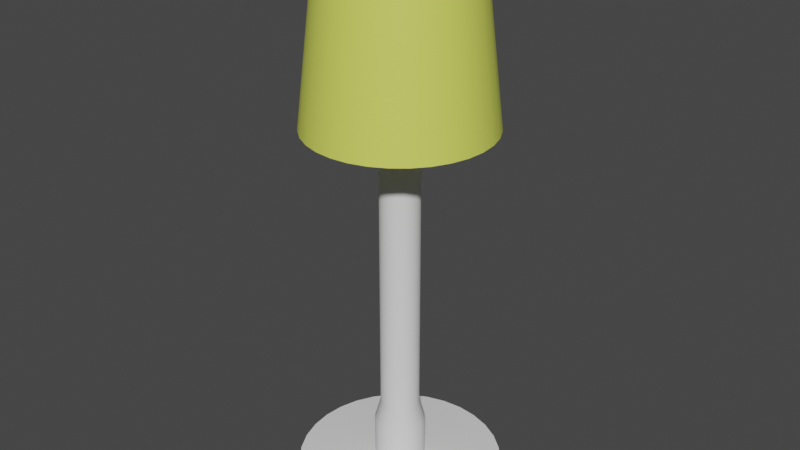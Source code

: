 # Source: Tall_Lamp.blend  (saved by Blender 2.80.75; exported with 4.5.12 LTS)
import bpy
from mathutils import Matrix  # noqa: F401  (used for matrix-valued properties, if any)

bpy.ops.wm.read_factory_settings(use_empty=True)
scene = bpy.context.scene
scene.name = 'Scene'

# ---- collections
col_collection = bpy.data.collections.new('Collection'); scene.collection.children.link(col_collection)

# ---- materials (node trees are filled in below, after node groups)
mat_base = bpy.data.materials.new('Base')
mat_base.use_transparent_shadow = False
mat_top = bpy.data.materials.new('Top')
mat_top.use_transparent_shadow = False

# ---- node groups
ng_auto_smooth = bpy.data.node_groups.new('Auto Smooth', 'GeometryNodeTree')
_s = ng_auto_smooth.interface.new_socket(name='Geometry', in_out='OUTPUT', socket_type='NodeSocketGeometry')
_s = ng_auto_smooth.interface.new_socket(name='Geometry', in_out='INPUT', socket_type='NodeSocketGeometry')
_s = ng_auto_smooth.interface.new_socket(name='Angle', in_out='INPUT', socket_type='NodeSocketFloat')
_s.subtype = 'ANGLE'
_s.min_value = 0.0
_s.max_value = 3.142
ng_auto_smooth.is_modifier = True
_N = ng_auto_smooth.nodes; _L = ng_auto_smooth.links
n0 = _N.new('NodeGroupOutput'); n0.name = 'Group Output'; n0.location = (480, -100)
n1 = _N.new('NodeGroupInput'); n1.name = 'Group Input'; n1.location = (-420, -300)
n2 = _N.new('NodeGroupInput'); n2.name = 'Group Input.001'; n2.location = (-60, -100)
n3 = _N.new('GeometryNodeSetShadeSmooth'); n3.name = 'Set Shade Smooth'; n3.location = (120, -100)
n3.domain = 'EDGE'
n4 = _N.new('GeometryNodeSetShadeSmooth'); n4.name = 'Set Shade Smooth.001'; n4.location = (300, -100)
n5 = _N.new('GeometryNodeInputMeshEdgeAngle'); n5.name = 'Edge Angle'; n5.location = (-420, -220)
n6 = _N.new('GeometryNodeInputEdgeSmooth'); n6.name = 'Is Edge Smooth'; n6.location = (-60, -160)
n7 = _N.new('GeometryNodeInputShadeSmooth'); n7.name = 'Is Face Smooth'; n7.location = (-240, -340)
n8 = _N.new('FunctionNodeBooleanMath'); n8.name = 'Boolean Math'; n8.location = (-60, -220)
n9 = _N.new('FunctionNodeCompare'); n9.name = 'Compare'; n9.location = (-240, -180)
n9.operation = 'LESS_EQUAL'
_L.new(n5.outputs[0], n9.inputs[0])
_L.new(n4.outputs[0], n0.inputs[0])
_L.new(n1.outputs[1], n9.inputs[1])
_L.new(n9.outputs[0], n8.inputs[0])
_L.new(n7.outputs[0], n8.inputs[1])
_L.new(n2.outputs[0], n3.inputs[0])
_L.new(n6.outputs[0], n3.inputs[1])
_L.new(n3.outputs[0], n4.inputs[0])
_L.new(n8.outputs[0], n3.inputs[2])
n0.is_active_output = True

# ---- material node trees
mat_base.use_nodes = True; mat_base.node_tree.nodes.clear()
_N = mat_base.node_tree.nodes; _L = mat_base.node_tree.links
n0 = _N.new('ShaderNodeOutputMaterial'); n0.name = 'Material Output'; n0.location = (300, 300)
n1 = _N.new('ShaderNodeBsdfPrincipled'); n1.name = 'Principled BSDF'; n1.location = (10, 300)
n1.distribution = 'GGX'
n1.subsurface_method = 'BURLEY'
n1.inputs[3].default_value = 1.45
n1.inputs[27].default_value = (0.0, 0.0, 0.0, 1.0)
n1.inputs[28].default_value = 1.0
_L.new(n1.outputs[0], n0.inputs[0])
n0.is_active_output = True
mat_top.use_nodes = True; mat_top.node_tree.nodes.clear()
_N = mat_top.node_tree.nodes; _L = mat_top.node_tree.links
n0 = _N.new('ShaderNodeOutputMaterial'); n0.name = 'Material Output'; n0.location = (300, 300)
n1 = _N.new('ShaderNodeBsdfPrincipled'); n1.name = 'Principled BSDF'; n1.location = (10, 300)
n1.distribution = 'GGX'
n1.subsurface_method = 'BURLEY'
n1.inputs[0].default_value = (0.7315, 0.8, 0.1207, 1.0)
n1.inputs[3].default_value = 1.45
n1.inputs[27].default_value = (0.0, 0.0, 0.0, 1.0)
n1.inputs[28].default_value = 1.0
_L.new(n1.outputs[0], n0.inputs[0])
n0.is_active_output = True

# ---- world
world_world = bpy.data.worlds.new('World'); scene.world = world_world
world_world.use_nodes = True; world_world.node_tree.nodes.clear()
_N = world_world.node_tree.nodes; _L = world_world.node_tree.links
n0 = _N.new('ShaderNodeOutputWorld'); n0.name = 'World Output'; n0.location = (300, 300)
n1 = _N.new('ShaderNodeBackground'); n1.name = 'Background'; n1.location = (10, 300)
n1.inputs[0].default_value = (0.05088, 0.05088, 0.05088, 1.0)
_L.new(n1.outputs[0], n0.inputs[0])
n0.is_active_output = True
world_world.color = (0.05088, 0.05088, 0.05088)
world_world.use_sun_shadow = False
world_world.sun_shadow_jitter_overblur = 0.0

# ---- meshes
me_cylinder = bpy.data.meshes.new('Cylinder')
me_cylinder.from_pydata([(-9.585e-09, -0.01537, -0.2041), (-6.429e-08, 0.02383, -0.05011), (0.03981, -0.01537, -0.2001), (0.009776, 0.02383, -0.04915), (0.07809, -0.01537, -0.1885), (0.01918, 0.02383, -0.0463), (0.1134, -0.01537, -0.1697), (0.02784, 0.02383, -0.04167), (0.1443, -0.01537, -0.1443), (0.03543, 0.02383, -0.03543), (0.1697, -0.01537, -0.1134), (0.04167, 0.02383, -0.02784), (0.1885, -0.01537, -0.07809), (0.0463, 0.02383, -0.01918), (0.2001, -0.01537, -0.03981), (0.04915, 0.02383, -0.009776), (0.2041, -0.01537, 5.734e-08), (0.05011, 0.02383, 7.403e-08), (0.2001, -0.01537, 0.03981), (0.04915, 0.02383, 0.009776), (0.1885, -0.01537, 0.07809), (0.0463, 0.02383, 0.01918), (0.1697, -0.01537, 0.1134), (0.04167, 0.02383, 0.02784), (0.1443, -0.01537, 0.1443), (0.03543, 0.02383, 0.03543), (0.1134, -0.01537, 0.1697), (0.02784, 0.02383, 0.04167), (0.07809, -0.01537, 0.1885), (0.01918, 0.02383, 0.0463), (0.03981, -0.01537, 0.2001), (0.009776, 0.02383, 0.04915), (-7.608e-08, -0.01537, 0.2041), (-4.471e-08, 0.02383, 0.05011), (-0.03981, -0.01537, 0.2001), (-0.009776, 0.02383, 0.04915), (-0.07809, -0.01537, 0.1885), (-0.01918, 0.02383, 0.0463), (-0.1134, -0.01537, 0.1697), (-0.02784, 0.02383, 0.04167), (-0.1443, -0.01537, 0.1443), (-0.03543, 0.02383, 0.03543), (-0.1697, -0.01537, 0.1134), (-0.04167, 0.02383, 0.02784), (-0.1885, -0.01537, 0.07809), (-0.0463, 0.02383, 0.01918), (-0.2001, -0.01537, 0.03981), (-0.04915, 0.02383, 0.009776), (-0.2041, -0.01537, -1.243e-07), (-0.05011, 0.02383, 4.39e-08), (-0.2001, -0.01537, -0.03981), (-0.04915, 0.02383, -0.009776), (-0.1885, -0.01537, -0.07809), (-0.0463, 0.02383, -0.01918), (-0.1697, -0.01537, -0.1134), (-0.04167, 0.02383, -0.02784), (-0.1443, -0.01537, -0.1443), (-0.03543, 0.02383, -0.03543), (-0.1134, -0.01537, -0.1697), (-0.02784, 0.02383, -0.04167), (-0.07809, -0.01537, -0.1885), (-0.01918, 0.02383, -0.0463), (-0.03981, -0.01537, -0.2001), (-0.009776, 0.02383, -0.04915), (0.03981, 0.01537, -0.2001), (-9.585e-09, 0.01537, -0.2041), (0.07809, 0.01537, -0.1885), (0.1134, 0.01537, -0.1697), (0.1443, 0.01537, -0.1443), (0.1697, 0.01537, -0.1134), (0.1885, 0.01537, -0.07809), (0.2001, 0.01537, -0.03981), (0.2041, 0.01537, 5.6e-08), (0.2001, 0.01537, 0.03981), (0.1885, 0.01537, 0.07809), (0.1697, 0.01537, 0.1134), (0.1443, 0.01537, 0.1443), (0.1134, 0.01537, 0.1697), (0.07809, 0.01537, 0.1885), (0.03981, 0.01537, 0.2001), (-7.608e-08, 0.01537, 0.2041), (-0.03981, 0.01537, 0.2001), (-0.07809, 0.01537, 0.1885), (-0.1134, 0.01537, 0.1697), (-0.1443, 0.01537, 0.1443), (-0.1697, 0.01537, 0.1134), (-0.1885, 0.01537, 0.07809), (-0.2001, 0.01537, 0.03981), (-0.2041, 0.01537, -1.256e-07), (-0.2001, 0.01537, -0.03981), (-0.1885, 0.01537, -0.07809), (-0.1697, 0.01537, -0.1134), (-0.1443, 0.01537, -0.1443), (-0.1134, 0.01537, -0.1697), (-0.07809, 0.01537, -0.1885), (-0.03981, 0.01537, -0.2001), (-5.731e-08, 0.1107, -0.05011), (0.009776, 0.1107, -0.04915), (0.01918, 0.1107, -0.0463), (0.02784, 0.1107, -0.04167), (0.03543, 0.1107, -0.03543), (0.04167, 0.1107, -0.02784), (0.0463, 0.1107, -0.01918), (0.04915, 0.1107, -0.009776), (0.05011, 0.1107, 7.024e-08), (0.04915, 0.1107, 0.009776), (0.0463, 0.1107, 0.01918), (0.04167, 0.1107, 0.02784), (0.03543, 0.1107, 0.03543), (0.02784, 0.1107, 0.04167), (0.01918, 0.1107, 0.0463), (0.009776, 0.1107, 0.04915), (-3.772e-08, 0.1107, 0.05011), (-0.009776, 0.1107, 0.04915), (-0.01918, 0.1107, 0.0463), (-0.02784, 0.1107, 0.04167), (-0.03543, 0.1107, 0.03543), (-0.04167, 0.1107, 0.02784), (-0.0463, 0.1107, 0.01918), (-0.04915, 0.1107, 0.009776), (-0.05011, 0.1107, 4.01e-08), (-0.04915, 0.1107, -0.009776), (-0.0463, 0.1107, -0.01918), (-0.04167, 0.1107, -0.02784), (-0.03543, 0.1107, -0.03543), (-0.02784, 0.1107, -0.04167), (-0.01918, 0.1107, -0.0463), (-0.009776, 0.1107, -0.04915), (-4.921e-08, 0.1525, -0.03848), (0.007508, 0.1525, -0.03774), (0.01473, 0.1525, -0.03555), (0.02138, 0.1525, -0.032), (0.02721, 0.1525, -0.02721), (0.032, 0.1525, -0.02138), (0.03555, 0.1525, -0.01473), (0.03774, 0.1525, -0.007508), (0.03848, 0.1525, 6.655e-08), (0.03774, 0.1525, 0.007508), (0.03555, 0.1525, 0.01473), (0.032, 0.1525, 0.02138), (0.02721, 0.1525, 0.02721), (0.02138, 0.1525, 0.032), (0.01473, 0.1525, 0.03555), (0.007508, 0.1525, 0.03774), (-3.417e-08, 0.1525, 0.03848), (-0.007508, 0.1525, 0.03774), (-0.01473, 0.1525, 0.03555), (-0.02138, 0.1525, 0.032), (-0.02721, 0.1525, 0.02721), (-0.032, 0.1525, 0.02138), (-0.03555, 0.1525, 0.01473), (-0.03774, 0.1525, 0.007508), (-0.03848, 0.1525, 4.341e-08), (-0.03774, 0.1525, -0.007508), (-0.03555, 0.1525, -0.01473), (-0.032, 0.1525, -0.02138), (-0.02721, 0.1525, -0.02721), (-0.02138, 0.1525, -0.032), (-0.01473, 0.1525, -0.03555), (-0.007508, 0.1525, -0.03774), (1.828e-07, 0.8646, -0.03848), (0.007508, 0.8646, -0.03774), (0.01473, 0.8646, -0.03555), (0.02138, 0.8646, -0.032), (0.02721, 0.8646, -0.02721), (0.032, 0.8646, -0.02138), (0.03555, 0.8646, -0.01473), (0.03774, 0.8646, -0.007508), (0.03848, 0.8646, 3.543e-08), (0.03774, 0.8646, 0.007508), (0.03555, 0.8646, 0.01473), (0.032, 0.8646, 0.02138), (0.02721, 0.8646, 0.02721), (0.02138, 0.8646, 0.032), (0.01473, 0.8646, 0.03555), (0.007508, 0.8646, 0.03774), (1.978e-07, 0.8646, 0.03848), (-0.007507, 0.8646, 0.03774), (-0.01473, 0.8646, 0.03555), (-0.02138, 0.8646, 0.032), (-0.02721, 0.8646, 0.02721), (-0.032, 0.8646, 0.02138), (-0.03555, 0.8646, 0.01473), (-0.03774, 0.8646, 0.007508), (-0.03848, 0.8646, 1.229e-08), (-0.03774, 0.8646, -0.007508), (-0.03555, 0.8646, -0.01473), (-0.032, 0.8646, -0.02138), (-0.02721, 0.8646, -0.02721), (-0.02138, 0.8646, -0.032), (-0.01473, 0.8646, -0.03555), (-0.007507, 0.8646, -0.03774)], [], [(0, 65, 64, 2), (2, 64, 66, 4), (4, 66, 67, 6), (6, 67, 68, 8), (8, 68, 69, 10), (10, 69, 70, 12), (12, 70, 71, 14), (14, 71, 72, 16), (16, 72, 73, 18), (18, 73, 74, 20), (20, 74, 75, 22), (22, 75, 76, 24), (24, 76, 77, 26), (26, 77, 78, 28), (28, 78, 79, 30), (30, 79, 80, 32), (32, 80, 81, 34), (34, 81, 82, 36), (36, 82, 83, 38), (38, 83, 84, 40), (40, 84, 85, 42), (42, 85, 86, 44), (44, 86, 87, 46), (46, 87, 88, 48), (48, 88, 89, 50), (50, 89, 90, 52), (52, 90, 91, 54), (54, 91, 92, 56), (56, 92, 93, 58), (58, 93, 94, 60), (35, 33, 112, 113), (60, 94, 95, 62), (62, 95, 65, 0), (0, 2, 4, 6, 8, 10, 12, 14, 16, 18, 20, 22, 24, 26, 28, 30, 32, 34, 36, 38, 40, 42, 44, 46, 48, 50, 52, 54, 56, 58, 60, 62), (1, 3, 64, 65), (3, 5, 66, 64), (5, 7, 67, 66), (7, 9, 68, 67), (9, 11, 69, 68), (11, 13, 70, 69), (13, 15, 71, 70), (15, 17, 72, 71), (17, 19, 73, 72), (19, 21, 74, 73), (21, 23, 75, 74), (23, 25, 76, 75), (25, 27, 77, 76), (27, 29, 78, 77), (29, 31, 79, 78), (31, 33, 80, 79), (33, 35, 81, 80), (35, 37, 82, 81), (37, 39, 83, 82), (39, 41, 84, 83), (41, 43, 85, 84), (43, 45, 86, 85), (45, 47, 87, 86), (47, 49, 88, 87), (49, 51, 89, 88), (51, 53, 90, 89), (53, 55, 91, 90), (55, 57, 92, 91), (57, 59, 93, 92), (59, 61, 94, 93), (61, 63, 95, 94), (63, 1, 65, 95), (116, 115, 147, 148), (9, 7, 99, 100), (63, 61, 126, 127), (37, 35, 113, 114), (11, 9, 100, 101), (1, 63, 127, 96), (39, 37, 114, 115), (13, 11, 101, 102), (41, 39, 115, 116), (15, 13, 102, 103), (43, 41, 116, 117), (17, 15, 103, 104), (45, 43, 117, 118), (19, 17, 104, 105), (47, 45, 118, 119), (21, 19, 105, 106), (49, 47, 119, 120), (23, 21, 106, 107), (51, 49, 120, 121), (25, 23, 107, 108), (53, 51, 121, 122), (27, 25, 108, 109), (55, 53, 122, 123), (29, 27, 109, 110), (3, 1, 96, 97), (57, 55, 123, 124), (31, 29, 110, 111), (5, 3, 97, 98), (59, 57, 124, 125), (33, 31, 111, 112), (7, 5, 98, 99), (61, 59, 125, 126), (151, 150, 182, 183), (103, 102, 134, 135), (117, 116, 148, 149), (104, 103, 135, 136), (118, 117, 149, 150), (105, 104, 136, 137), (119, 118, 150, 151), (106, 105, 137, 138), (120, 119, 151, 152), (107, 106, 138, 139), (121, 120, 152, 153), (108, 107, 139, 140), (122, 121, 153, 154), (109, 108, 140, 141), (123, 122, 154, 155), (110, 109, 141, 142), (97, 96, 128, 129), (124, 123, 155, 156), (111, 110, 142, 143), (98, 97, 129, 130), (125, 124, 156, 157), (112, 111, 143, 144), (99, 98, 130, 131), (126, 125, 157, 158), (113, 112, 144, 145), (100, 99, 131, 132), (127, 126, 158, 159), (114, 113, 145, 146), (101, 100, 132, 133), (96, 127, 159, 128), (115, 114, 146, 147), (102, 101, 133, 134), (138, 137, 169, 170), (152, 151, 183, 184), (139, 138, 170, 171), (153, 152, 184, 185), (140, 139, 171, 172), (154, 153, 185, 186), (141, 140, 172, 173), (155, 154, 186, 187), (142, 141, 173, 174), (129, 128, 160, 161), (156, 155, 187, 188), (143, 142, 174, 175), (130, 129, 161, 162), (157, 156, 188, 189), (144, 143, 175, 176), (131, 130, 162, 163), (158, 157, 189, 190), (145, 144, 176, 177), (132, 131, 163, 164), (159, 158, 190, 191), (146, 145, 177, 178), (133, 132, 164, 165), (128, 159, 191, 160), (147, 146, 178, 179), (134, 133, 165, 166), (148, 147, 179, 180), (135, 134, 166, 167), (149, 148, 180, 181), (136, 135, 167, 168), (150, 149, 181, 182), (137, 136, 168, 169), (161, 160, 191, 190, 189, 188, 187, 186, 185, 184, 183, 182, 181, 180, 179, 178, 177, 176, 175, 174, 173, 172, 171, 170, 169, 168, 167, 166, 165, 164, 163, 162)])
me_cylinder.polygons.foreach_set('use_smooth', [True] * 162)
_uv = me_cylinder.uv_layers.new(name='UVMap')
_uv.uv.foreach_set('vector', [1.0, 0.5, 1.0, 1.0, 0.9688, 1.0, 0.9688, 0.5, 0.9688, 0.5, 0.9688, 1.0, 0.9375, 1.0, 0.9375, 0.5, 0.9375, 0.5, 0.9375, 1.0, 0.9062, 1.0, 0.9062, 0.5, 0.9062, 0.5, 0.9062, 1.0, 0.875, 1.0, 0.875, 0.5, 0.875, 0.5, 0.875, 1.0, 0.8438, 1.0, 0.8438, 0.5, 0.8438, 0.5, 0.8438, 1.0, 0.8125, 1.0, 0.8125, 0.5, 0.8125, 0.5, 0.8125, 1.0, 0.7812, 1.0, 0.7812, 0.5, 0.7812, 0.5, 0.7812, 1.0, 0.75, 1.0, 0.75, 0.5, 0.75, 0.5, 0.75, 1.0, 0.7188, 1.0, 0.7188, 0.5, 0.7188, 0.5, 0.7188, 1.0, 0.6875, 1.0, 0.6875, 0.5, 0.6875, 0.5, 0.6875, 1.0, 0.6562, 1.0, 0.6562, 0.5, 0.6562, 0.5, 0.6562, 1.0, 0.625, 1.0, 0.625, 0.5, 0.625, 0.5, 0.625, 1.0, 0.5938, 1.0, 0.5938, 0.5, 0.5938, 0.5, 0.5938, 1.0, 0.5625, 1.0, 0.5625, 0.5, 0.5625, 0.5, 0.5625, 1.0, 0.5312, 1.0, 0.5312, 0.5, 0.5312, 0.5, 0.5312, 1.0, 0.5, 1.0, 0.5, 0.5, 0.5, 0.5, 0.5, 1.0, 0.4688, 1.0, 0.4688, 0.5, 0.4688, 0.5, 0.4688, 1.0, 0.4375, 1.0, 0.4375, 0.5, 0.4375, 0.5, 0.4375, 1.0, 0.4062, 1.0, 0.4062, 0.5, 0.4062, 0.5, 0.4062, 1.0, 0.375, 1.0, 0.375, 0.5, 0.375, 0.5, 0.375, 1.0, 0.3438, 1.0, 0.3438, 0.5, 0.3438, 0.5, 0.3438, 1.0, 0.3125, 1.0, 0.3125, 0.5, 0.3125, 0.5, 0.3125, 1.0, 0.2812, 1.0, 0.2812, 0.5, 0.2812, 0.5, 0.2812, 1.0, 0.25, 1.0, 0.25, 0.5, 0.25, 0.5, 0.25, 1.0, 0.2188, 1.0, 0.2188, 0.5, 0.2188, 0.5, 0.2188, 1.0, 0.1875, 1.0, 0.1875, 0.5, 0.1875, 0.5, 0.1875, 1.0, 0.1562, 1.0, 0.1562, 0.5, 0.1562, 0.5, 0.1562, 1.0, 0.125, 1.0, 0.125, 0.5, 0.125, 0.5, 0.125, 1.0, 0.09375, 1.0, 0.09375, 0.5, 0.09375, 0.5, 0.09375, 1.0, 0.0625, 1.0, 0.0625, 0.5, 0.2362, 0.1807, 0.25, 0.1793, 0.25, 0.1793, 0.2362, 0.1807, 0.0625, 0.5, 0.0625, 1.0, 0.03125, 1.0, 0.03125, 0.5, 0.03125, 0.5, 0.03125, 1.0, 0.0, 1.0, 0.0, 0.5, 0.75, 0.49, 0.7968, 0.4854, 0.8418, 0.4717, 0.8833, 0.4496, 0.9197, 0.4197, 0.9496, 0.3833, 0.9717, 0.3418, 0.9854, 0.2968, 0.99, 0.25, 0.9854, 0.2032, 0.9717, 0.1582, 0.9496, 0.1167, 0.9197, 0.08029, 0.8833, 0.05045, 0.8418, 0.02827, 0.7968, 0.01461, 0.75, 0.01, 0.7032, 0.01461, 0.6582, 0.02827, 0.6167, 0.05045, 0.5803, 0.08029, 0.5504, 0.1167, 0.5283, 0.1582, 0.5146, 0.2032, 0.51, 0.25, 0.5146, 0.2968, 0.5283, 0.3418, 0.5504, 0.3833, 0.5803, 0.4197, 0.6167, 0.4496, 0.6582, 0.4717, 0.7032, 0.4854, 0.25, 0.3207, 0.2638, 0.3193, 0.2968, 0.4854, 0.25, 0.49, 0.2638, 0.3193, 0.2771, 0.3153, 0.3418, 0.4717, 0.2968, 0.4854, 0.2771, 0.3153, 0.2893, 0.3088, 0.3833, 0.4496, 0.3418, 0.4717, 0.2893, 0.3088, 0.3, 0.3, 0.4197, 0.4197, 0.3833, 0.4496, 0.3, 0.3, 0.3088, 0.2893, 0.4496, 0.3833, 0.4197, 0.4197, 0.3088, 0.2893, 0.3153, 0.2771, 0.4717, 0.3418, 0.4496, 0.3833, 0.3153, 0.2771, 0.3193, 0.2638, 0.4854, 0.2968, 0.4717, 0.3418, 0.3193, 0.2638, 0.3207, 0.25, 0.49, 0.25, 0.4854, 0.2968, 0.3207, 0.25, 0.3193, 0.2362, 0.4854, 0.2032, 0.49, 0.25, 0.3193, 0.2362, 0.3153, 0.2229, 0.4717, 0.1582, 0.4854, 0.2032, 0.3153, 0.2229, 0.3088, 0.2107, 0.4496, 0.1167, 0.4717, 0.1582, 0.3088, 0.2107, 0.3, 0.2, 0.4197, 0.08029, 0.4496, 0.1167, 0.3, 0.2, 0.2893, 0.1912, 0.3833, 0.05045, 0.4197, 0.08029, 0.2893, 0.1912, 0.2771, 0.1847, 0.3418, 0.02827, 0.3833, 0.05045, 0.2771, 0.1847, 0.2638, 0.1807, 0.2968, 0.01461, 0.3418, 0.02827, 0.2638, 0.1807, 0.25, 0.1793, 0.25, 0.01, 0.2968, 0.01461, 0.25, 0.1793, 0.2362, 0.1807, 0.2032, 0.01461, 0.25, 0.01, 0.2362, 0.1807, 0.2229, 0.1847, 0.1582, 0.02827, 0.2032, 0.01461, 0.2229, 0.1847, 0.2107, 0.1912, 0.1167, 0.05045, 0.1582, 0.02827, 0.2107, 0.1912, 0.2, 0.2, 0.08029, 0.08029, 0.1167, 0.05045, 0.2, 0.2, 0.1912, 0.2107, 0.05045, 0.1167, 0.08029, 0.08029, 0.1912, 0.2107, 0.1847, 0.2229, 0.02827, 0.1582, 0.05045, 0.1167, 0.1847, 0.2229, 0.1807, 0.2362, 0.01461, 0.2032, 0.02827, 0.1582, 0.1807, 0.2362, 0.1793, 0.25, 0.01, 0.25, 0.01461, 0.2032, 0.1793, 0.25, 0.1807, 0.2638, 0.01461, 0.2968, 0.01, 0.25, 0.1807, 0.2638, 0.1847, 0.2771, 0.02827, 0.3418, 0.01461, 0.2968, 0.1847, 0.2771, 0.1912, 0.2893, 0.05045, 0.3833, 0.02827, 0.3418, 0.1912, 0.2893, 0.2, 0.3, 0.08029, 0.4197, 0.05045, 0.3833, 0.2, 0.3, 0.2107, 0.3088, 0.1167, 0.4496, 0.08029, 0.4197, 0.2107, 0.3088, 0.2229, 0.3153, 0.1582, 0.4717, 0.1167, 0.4496, 0.2229, 0.3153, 0.2362, 0.3193, 0.2032, 0.4854, 0.1582, 0.4717, 0.2362, 0.3193, 0.25, 0.3207, 0.25, 0.49, 0.2032, 0.4854, 0.2, 0.2, 0.2107, 0.1912, 0.2107, 0.1912, 0.2, 0.2, 0.3, 0.3, 0.2893, 0.3088, 0.2893, 0.3088, 0.3, 0.3, 0.2362, 0.3193, 0.2229, 0.3153, 0.2229, 0.3153, 0.2362, 0.3193, 0.2229, 0.1847, 0.2362, 0.1807, 0.2362, 0.1807, 0.2229, 0.1847, 0.3088, 0.2893, 0.3, 0.3, 0.3, 0.3, 0.3088, 0.2893, 0.25, 0.3207, 0.2362, 0.3193, 0.2362, 0.3193, 0.25, 0.3207, 0.2107, 0.1912, 0.2229, 0.1847, 0.2229, 0.1847, 0.2107, 0.1912, 0.3153, 0.2771, 0.3088, 0.2893, 0.3088, 0.2893, 0.3153, 0.2771, 0.2, 0.2, 0.2107, 0.1912, 0.2107, 0.1912, 0.2, 0.2, 0.3193, 0.2638, 0.3153, 0.2771, 0.3153, 0.2771, 0.3193, 0.2638, 0.1912, 0.2107, 0.2, 0.2, 0.2, 0.2, 0.1912, 0.2107, 0.3207, 0.25, 0.3193, 0.2638, 0.3193, 0.2638, 0.3207, 0.25, 0.1847, 0.2229, 0.1912, 0.2107, 0.1912, 0.2107, 0.1847, 0.2229, 0.3193, 0.2362, 0.3207, 0.25, 0.3207, 0.25, 0.3193, 0.2362, 0.1807, 0.2362, 0.1847, 0.2229, 0.1847, 0.2229, 0.1807, 0.2362, 0.3153, 0.2229, 0.3193, 0.2362, 0.3193, 0.2362, 0.3153, 0.2229, 0.1793, 0.25, 0.1807, 0.2362, 0.1807, 0.2362, 0.1793, 0.25, 0.3088, 0.2107, 0.3153, 0.2229, 0.3153, 0.2229, 0.3088, 0.2107, 0.1807, 0.2638, 0.1793, 0.25, 0.1793, 0.25, 0.1807, 0.2638, 0.3, 0.2, 0.3088, 0.2107, 0.3088, 0.2107, 0.3, 0.2, 0.1847, 0.2771, 0.1807, 0.2638, 0.1807, 0.2638, 0.1847, 0.2771, 0.2893, 0.1912, 0.3, 0.2, 0.3, 0.2, 0.2893, 0.1912, 0.1912, 0.2893, 0.1847, 0.2771, 0.1847, 0.2771, 0.1912, 0.2893, 0.2771, 0.1847, 0.2893, 0.1912, 0.2893, 0.1912, 0.2771, 0.1847, 0.2638, 0.3193, 0.25, 0.3207, 0.25, 0.3207, 0.2638, 0.3193, 0.2, 0.3, 0.1912, 0.2893, 0.1912, 0.2893, 0.2, 0.3, 0.2638, 0.1807, 0.2771, 0.1847, 0.2771, 0.1847, 0.2638, 0.1807, 0.2771, 0.3153, 0.2638, 0.3193, 0.2638, 0.3193, 0.2771, 0.3153, 0.2107, 0.3088, 0.2, 0.3, 0.2, 0.3, 0.2107, 0.3088, 0.25, 0.1793, 0.2638, 0.1807, 0.2638, 0.1807, 0.25, 0.1793, 0.2893, 0.3088, 0.2771, 0.3153, 0.2771, 0.3153, 0.2893, 0.3088, 0.2229, 0.3153, 0.2107, 0.3088, 0.2107, 0.3088, 0.2229, 0.3153, 0.1807, 0.2362, 0.1847, 0.2229, 0.1847, 0.2229, 0.1807, 0.2362, 0.3193, 0.2638, 0.3153, 0.2771, 0.3153, 0.2771, 0.3193, 0.2638, 0.1912, 0.2107, 0.2, 0.2, 0.2, 0.2, 0.1912, 0.2107, 0.3207, 0.25, 0.3193, 0.2638, 0.3193, 0.2638, 0.3207, 0.25, 0.1847, 0.2229, 0.1912, 0.2107, 0.1912, 0.2107, 0.1847, 0.2229, 0.3193, 0.2362, 0.3207, 0.25, 0.3207, 0.25, 0.3193, 0.2362, 0.1807, 0.2362, 0.1847, 0.2229, 0.1847, 0.2229, 0.1807, 0.2362, 0.3153, 0.2229, 0.3193, 0.2362, 0.3193, 0.2362, 0.3153, 0.2229, 0.1793, 0.25, 0.1807, 0.2362, 0.1807, 0.2362, 0.1793, 0.25, 0.3088, 0.2107, 0.3153, 0.2229, 0.3153, 0.2229, 0.3088, 0.2107, 0.1807, 0.2638, 0.1793, 0.25, 0.1793, 0.25, 0.1807, 0.2638, 0.3, 0.2, 0.3088, 0.2107, 0.3088, 0.2107, 0.3, 0.2, 0.1847, 0.2771, 0.1807, 0.2638, 0.1807, 0.2638, 0.1847, 0.2771, 0.2893, 0.1912, 0.3, 0.2, 0.3, 0.2, 0.2893, 0.1912, 0.1912, 0.2893, 0.1847, 0.2771, 0.1847, 0.2771, 0.1912, 0.2893, 0.2771, 0.1847, 0.2893, 0.1912, 0.2893, 0.1912, 0.2771, 0.1847, 0.2638, 0.3193, 0.25, 0.3207, 0.25, 0.3207, 0.2638, 0.3193, 0.2, 0.3, 0.1912, 0.2893, 0.1912, 0.2893, 0.2, 0.3, 0.2638, 0.1807, 0.2771, 0.1847, 0.2771, 0.1847, 0.2638, 0.1807, 0.2771, 0.3153, 0.2638, 0.3193, 0.2638, 0.3193, 0.2771, 0.3153, 0.2107, 0.3088, 0.2, 0.3, 0.2, 0.3, 0.2107, 0.3088, 0.25, 0.1793, 0.2638, 0.1807, 0.2638, 0.1807, 0.25, 0.1793, 0.2893, 0.3088, 0.2771, 0.3153, 0.2771, 0.3153, 0.2893, 0.3088, 0.2229, 0.3153, 0.2107, 0.3088, 0.2107, 0.3088, 0.2229, 0.3153, 0.2362, 0.1807, 0.25, 0.1793, 0.25, 0.1793, 0.2362, 0.1807, 0.3, 0.3, 0.2893, 0.3088, 0.2893, 0.3088, 0.3, 0.3, 0.2362, 0.3193, 0.2229, 0.3153, 0.2229, 0.3153, 0.2362, 0.3193, 0.2229, 0.1847, 0.2362, 0.1807, 0.2362, 0.1807, 0.2229, 0.1847, 0.3088, 0.2893, 0.3, 0.3, 0.3, 0.3, 0.3088, 0.2893, 0.25, 0.3207, 0.2362, 0.3193, 0.2362, 0.3193, 0.25, 0.3207, 0.2107, 0.1912, 0.2229, 0.1847, 0.2229, 0.1847, 0.2107, 0.1912, 0.3153, 0.2771, 0.3088, 0.2893, 0.3088, 0.2893, 0.3153, 0.2771, 0.3153, 0.2229, 0.3193, 0.2362, 0.3193, 0.2362, 0.3153, 0.2229, 0.1793, 0.25, 0.1807, 0.2362, 0.1807, 0.2362, 0.1793, 0.25, 0.3088, 0.2107, 0.3153, 0.2229, 0.3153, 0.2229, 0.3088, 0.2107, 0.1807, 0.2638, 0.1793, 0.25, 0.1793, 0.25, 0.1807, 0.2638, 0.3, 0.2, 0.3088, 0.2107, 0.3088, 0.2107, 0.3, 0.2, 0.1847, 0.2771, 0.1807, 0.2638, 0.1807, 0.2638, 0.1847, 0.2771, 0.2893, 0.1912, 0.3, 0.2, 0.3, 0.2, 0.2893, 0.1912, 0.1912, 0.2893, 0.1847, 0.2771, 0.1847, 0.2771, 0.1912, 0.2893, 0.2771, 0.1847, 0.2893, 0.1912, 0.2893, 0.1912, 0.2771, 0.1847, 0.2638, 0.3193, 0.25, 0.3207, 0.25, 0.3207, 0.2638, 0.3193, 0.2, 0.3, 0.1912, 0.2893, 0.1912, 0.2893, 0.2, 0.3, 0.2638, 0.1807, 0.2771, 0.1847, 0.2771, 0.1847, 0.2638, 0.1807, 0.2771, 0.3153, 0.2638, 0.3193, 0.2638, 0.3193, 0.2771, 0.3153, 0.2107, 0.3088, 0.2, 0.3, 0.2, 0.3, 0.2107, 0.3088, 0.25, 0.1793, 0.2638, 0.1807, 0.2638, 0.1807, 0.25, 0.1793, 0.2893, 0.3088, 0.2771, 0.3153, 0.2771, 0.3153, 0.2893, 0.3088, 0.2229, 0.3153, 0.2107, 0.3088, 0.2107, 0.3088, 0.2229, 0.3153, 0.2362, 0.1807, 0.25, 0.1793, 0.25, 0.1793, 0.2362, 0.1807, 0.3, 0.3, 0.2893, 0.3088, 0.2893, 0.3088, 0.3, 0.3, 0.2362, 0.3193, 0.2229, 0.3153, 0.2229, 0.3153, 0.2362, 0.3193, 0.2229, 0.1847, 0.2362, 0.1807, 0.2362, 0.1807, 0.2229, 0.1847, 0.3088, 0.2893, 0.3, 0.3, 0.3, 0.3, 0.3088, 0.2893, 0.25, 0.3207, 0.2362, 0.3193, 0.2362, 0.3193, 0.25, 0.3207, 0.2107, 0.1912, 0.2229, 0.1847, 0.2229, 0.1847, 0.2107, 0.1912, 0.3153, 0.2771, 0.3088, 0.2893, 0.3088, 0.2893, 0.3153, 0.2771, 0.2, 0.2, 0.2107, 0.1912, 0.2107, 0.1912, 0.2, 0.2, 0.3193, 0.2638, 0.3153, 0.2771, 0.3153, 0.2771, 0.3193, 0.2638, 0.1912, 0.2107, 0.2, 0.2, 0.2, 0.2, 0.1912, 0.2107, 0.3207, 0.25, 0.3193, 0.2638, 0.3193, 0.2638, 0.3207, 0.25, 0.1847, 0.2229, 0.1912, 0.2107, 0.1912, 0.2107, 0.1847, 0.2229, 0.3193, 0.2362, 0.3207, 0.25, 0.3207, 0.25, 0.3193, 0.2362, 0.2638, 0.3193, 0.25, 0.3207, 0.2362, 0.3193, 0.2229, 0.3153, 0.2107, 0.3088, 0.2, 0.3, 0.1912, 0.2893, 0.1847, 0.2771, 0.1807, 0.2638, 0.1793, 0.25, 0.1807, 0.2362, 0.1847, 0.2229, 0.1912, 0.2107, 0.2, 0.2, 0.2107, 0.1912, 0.2229, 0.1847, 0.2362, 0.1807, 0.25, 0.1793, 0.2638, 0.1807, 0.2771, 0.1847, 0.2893, 0.1912, 0.3, 0.2, 0.3088, 0.2107, 0.3153, 0.2229, 0.3193, 0.2362, 0.3207, 0.25, 0.3193, 0.2638, 0.3153, 0.2771, 0.3088, 0.2893, 0.3, 0.3, 0.2893, 0.3088, 0.2771, 0.3153])
me_cylinder.materials.append(mat_base)
me_cylinder.use_remesh_preserve_volume = False
me_cylinder.use_remesh_preserve_attributes = False
me_cylinder.use_mirror_vertex_groups = False
me_cylinder.update()
me_cylinder_001 = bpy.data.meshes.new('Cylinder.001')
me_cylinder_001.from_pydata([(-2.278e-07, -0.1809, -0.1796), (0.03504, -0.1809, -0.1762), (0.06874, -0.1809, -0.1659), (0.09979, -0.1809, -0.1493), (0.127, -0.1809, -0.127), (0.1493, -0.1809, -0.09979), (0.1659, -0.1809, -0.06874), (0.1762, -0.1809, -0.03504), (0.1796, -0.1809, 4.328e-08), (0.1762, -0.1809, 0.03504), (0.1659, -0.1809, 0.06874), (0.1493, -0.1809, 0.09979), (0.127, -0.1809, 0.127), (0.09979, -0.1809, 0.1493), (0.06874, -0.1809, 0.1659), (0.03504, -0.1809, 0.1762), (-1.576e-07, -0.1809, 0.1796), (-0.03504, -0.1809, 0.1762), (-0.06874, -0.1809, 0.1659), (-0.09979, -0.1809, 0.1493), (-0.127, -0.1809, 0.127), (-0.1493, -0.1809, 0.09979), (-0.1659, -0.1809, 0.06874), (-0.1762, -0.1809, 0.03504), (-0.1796, -0.1809, -6.473e-08), (-0.1762, -0.1809, -0.03504), (-0.1659, -0.1809, -0.06874), (-0.1493, -0.1809, -0.09979), (-0.127, -0.1809, -0.127), (-0.09979, -0.1809, -0.1493), (-0.06874, -0.1809, -0.1659), (-0.03504, -0.1809, -0.1762), (-6.91e-08, 0.1809, -0.1234), (0.02407, 0.1809, -0.121), (0.04721, 0.1809, -0.114), (0.06854, 0.1809, -0.1026), (0.08723, 0.1809, -0.08723), (0.1026, 0.1809, -0.06854), (0.114, 0.1809, -0.04721), (0.121, 0.1809, -0.02407), (0.1234, 0.1809, 1.982e-08), (0.121, 0.1809, 0.02407), (0.114, 0.1809, 0.04721), (0.1026, 0.1809, 0.06854), (0.08723, 0.1809, 0.08723), (0.06854, 0.1809, 0.1026), (0.04721, 0.1809, 0.114), (0.02407, 0.1809, 0.121), (3.525e-09, 0.1809, 0.1234), (-0.02407, 0.1809, 0.121), (-0.04721, 0.1809, 0.114), (-0.06854, 0.1809, 0.1026), (-0.08723, 0.1809, 0.08723), (-0.1026, 0.1809, 0.06854), (-0.114, 0.1809, 0.04721), (-0.121, 0.1809, 0.02407), (-0.1234, 0.1809, -4.067e-08), (-0.121, 0.1809, -0.02407), (-0.114, 0.1809, -0.04721), (-0.1026, 0.1809, -0.06854), (-0.08723, 0.1809, -0.08723), (-0.06854, 0.1809, -0.1026), (-0.04721, 0.1809, -0.114), (-0.02407, 0.1809, -0.121), (0.02665, 0.1809, -0.134), (-5.16e-08, 0.1809, -0.1366), (0.05228, 0.1809, -0.1262), (0.0759, 0.1809, -0.1136), (0.0966, 0.1809, -0.0966), (0.1136, 0.1809, -0.0759), (0.1262, 0.1809, -0.05228), (0.134, 0.1809, -0.02665), (0.1366, 0.1809, 1.778e-08), (0.134, 0.1809, 0.02665), (0.1262, 0.1809, 0.05228), (0.1136, 0.1809, 0.0759), (0.0966, 0.1809, 0.0966), (0.0759, 0.1809, 0.1136), (0.05228, 0.1809, 0.1262), (0.02665, 0.1809, 0.134), (1.79e-09, 0.1809, 0.1366), (-0.02665, 0.1809, 0.134), (-0.05228, 0.1809, 0.1262), (-0.0759, 0.1809, 0.1136), (-0.0966, 0.1809, 0.0966), (-0.1136, 0.1809, 0.0759), (-0.1262, 0.1809, 0.05228), (-0.134, 0.1809, 0.02665), (-0.1366, 0.1809, -6.436e-08), (-0.134, 0.1809, -0.02665), (-0.1262, 0.1809, -0.05228), (-0.1136, 0.1809, -0.0759), (-0.0966, 0.1809, -0.0966), (-0.0759, 0.1809, -0.1136), (-0.05228, 0.1809, -0.1262), (-0.02665, 0.1809, -0.134), (-2.069e-07, -0.1809, -0.1562), (0.03048, -0.1809, -0.1532), (0.05979, -0.1809, -0.1443), (0.0868, -0.1809, -0.1299), (0.1105, -0.1809, -0.1105), (0.1299, -0.1809, -0.0868), (0.1443, -0.1809, -0.05979), (0.1532, -0.1809, -0.03048), (0.1562, -0.1809, 3.802e-08), (0.1532, -0.1809, 0.03048), (0.1443, -0.1809, 0.05979), (0.1299, -0.1809, 0.0868), (0.1105, -0.1809, 0.1105), (0.0868, -0.1809, 0.1299), (0.05979, -0.1809, 0.1443), (0.03048, -0.1809, 0.1532), (-1.459e-07, -0.1809, 0.1562), (-0.03048, -0.1809, 0.1532), (-0.05979, -0.1809, 0.1443), (-0.0868, -0.1809, 0.1299), (-0.1105, -0.1809, 0.1105), (-0.1299, -0.1809, 0.0868), (-0.1443, -0.1809, 0.05979), (-0.1532, -0.1809, 0.03048), (-0.1562, -0.1809, -5.593e-08), (-0.1532, -0.1809, -0.03048), (-0.1443, -0.1809, -0.05979), (-0.1299, -0.1809, -0.0868), (-0.1105, -0.1809, -0.1105), (-0.0868, -0.1809, -0.1299), (-0.05979, -0.1809, -0.1443), (-0.03048, -0.1809, -0.1532)], [], [(28, 29, 125, 124), (2, 1, 64, 66), (27, 28, 124, 123), (1, 2, 98, 97), (0, 1, 97, 96), (25, 26, 122, 121), (13, 14, 110, 109), (26, 27, 123, 122), (11, 12, 108, 107), (24, 25, 121, 120), (10, 11, 107, 106), (23, 24, 120, 119), (9, 10, 106, 105), (22, 23, 119, 118), (8, 9, 105, 104), (21, 22, 118, 117), (7, 8, 104, 103), (20, 21, 117, 116), (12, 13, 109, 108), (6, 7, 103, 102), (19, 20, 116, 115), (5, 6, 102, 101), (18, 19, 115, 114), (31, 0, 96, 127), (4, 5, 101, 100), (17, 18, 114, 113), (30, 31, 127, 126), (3, 4, 100, 99), (16, 17, 113, 112), (29, 30, 126, 125), (2, 3, 99, 98), (15, 16, 112, 111), (14, 15, 111, 110), (104, 40, 39, 103), (29, 28, 92, 93), (16, 15, 79, 80), (3, 2, 66, 67), (30, 29, 93, 94), (17, 16, 80, 81), (4, 3, 67, 68), (31, 30, 94, 95), (18, 17, 81, 82), (5, 4, 68, 69), (0, 31, 95, 65), (19, 18, 82, 83), (6, 5, 69, 70), (20, 19, 83, 84), (7, 6, 70, 71), (21, 20, 84, 85), (8, 7, 71, 72), (22, 21, 85, 86), (9, 8, 72, 73), (23, 22, 86, 87), (10, 9, 73, 74), (24, 23, 87, 88), (11, 10, 74, 75), (25, 24, 88, 89), (12, 11, 75, 76), (26, 25, 89, 90), (13, 12, 76, 77), (27, 26, 90, 91), (14, 13, 77, 78), (1, 0, 65, 64), (28, 27, 91, 92), (15, 14, 78, 79), (32, 33, 64, 65), (33, 34, 66, 64), (34, 35, 67, 66), (35, 36, 68, 67), (36, 37, 69, 68), (37, 38, 70, 69), (38, 39, 71, 70), (39, 40, 72, 71), (40, 41, 73, 72), (41, 42, 74, 73), (42, 43, 75, 74), (43, 44, 76, 75), (44, 45, 77, 76), (45, 46, 78, 77), (46, 47, 79, 78), (47, 48, 80, 79), (48, 49, 81, 80), (49, 50, 82, 81), (50, 51, 83, 82), (51, 52, 84, 83), (52, 53, 85, 84), (53, 54, 86, 85), (54, 55, 87, 86), (55, 56, 88, 87), (56, 57, 89, 88), (57, 58, 90, 89), (58, 59, 91, 90), (59, 60, 92, 91), (60, 61, 93, 92), (61, 62, 94, 93), (62, 63, 95, 94), (63, 32, 65, 95), (118, 54, 53, 117), (105, 41, 40, 104), (119, 55, 54, 118), (106, 42, 41, 105), (120, 56, 55, 119), (107, 43, 42, 106), (121, 57, 56, 120), (108, 44, 43, 107), (122, 58, 57, 121), (109, 45, 44, 108), (123, 59, 58, 122), (110, 46, 45, 109), (96, 32, 63, 127), (124, 60, 59, 123), (111, 47, 46, 110), (98, 34, 33, 97), (125, 61, 60, 124), (112, 48, 47, 111), (99, 35, 34, 98), (126, 62, 61, 125), (113, 49, 48, 112), (100, 36, 35, 99), (127, 63, 62, 126), (114, 50, 49, 113), (101, 37, 36, 100), (97, 33, 32, 96), (115, 51, 50, 114), (102, 38, 37, 101), (116, 52, 51, 115), (103, 39, 38, 102), (117, 53, 52, 116)])
me_cylinder_001.polygons.foreach_set('use_smooth', [True] * 128)
_uv = me_cylinder_001.uv_layers.new(name='UVMap')
_uv.uv.foreach_set('vector', [0.315, 0.8644, 0.3264, 0.8691, 0.3225, 0.8764, 0.3126, 0.8723, 0.1304, 0.394, 0.1468, 0.3115, 0.5367, 0.4284, 0.5356, 0.4328, 0.3029, 0.862, 0.315, 0.8644, 0.3126, 0.8723, 0.3021, 0.8702, 0.357, 0.9064, 0.3594, 0.9185, 0.3512, 0.9193, 0.3491, 0.9088, 0.3522, 0.895, 0.357, 0.9064, 0.3491, 0.9088, 0.345, 0.8989, 0.2784, 0.8644, 0.2905, 0.862, 0.2913, 0.8702, 0.2808, 0.8723, 0.267, 0.9802, 0.2567, 0.9734, 0.2619, 0.967, 0.2709, 0.973, 0.2905, 0.862, 0.3029, 0.862, 0.3021, 0.8702, 0.2913, 0.8702, 0.2905, 0.9873, 0.2784, 0.9849, 0.2808, 0.9771, 0.2913, 0.9792, 0.267, 0.8691, 0.2784, 0.8644, 0.2808, 0.8723, 0.2709, 0.8764, 0.3029, 0.9873, 0.2905, 0.9873, 0.2913, 0.9792, 0.3021, 0.9792, 0.2567, 0.876, 0.267, 0.8691, 0.2709, 0.8764, 0.2619, 0.8823, 0.315, 0.9849, 0.3029, 0.9873, 0.3021, 0.9792, 0.3126, 0.9771, 0.248, 0.8847, 0.2567, 0.876, 0.2619, 0.8823, 0.2544, 0.8899, 0.3264, 0.9802, 0.315, 0.9849, 0.3126, 0.9771, 0.3225, 0.973, 0.2412, 0.895, 0.248, 0.8847, 0.2544, 0.8899, 0.2484, 0.8989, 0.3366, 0.9734, 0.3264, 0.9802, 0.3225, 0.973, 0.3314, 0.967, 0.2364, 0.9064, 0.2412, 0.895, 0.2484, 0.8989, 0.2443, 0.9088, 0.2784, 0.9849, 0.267, 0.9802, 0.2709, 0.973, 0.2808, 0.9771, 0.3454, 0.9646, 0.3366, 0.9734, 0.3314, 0.967, 0.339, 0.9594, 0.234, 0.9185, 0.2364, 0.9064, 0.2443, 0.9088, 0.2422, 0.9193, 0.3522, 0.9544, 0.3454, 0.9646, 0.339, 0.9594, 0.345, 0.9505, 0.234, 0.9309, 0.234, 0.9185, 0.2422, 0.9193, 0.2422, 0.93, 0.3454, 0.8847, 0.3522, 0.895, 0.345, 0.8989, 0.339, 0.8899, 0.357, 0.943, 0.3522, 0.9544, 0.345, 0.9505, 0.3491, 0.9406, 0.2364, 0.943, 0.234, 0.9309, 0.2422, 0.93, 0.2443, 0.9406, 0.3366, 0.876, 0.3454, 0.8847, 0.339, 0.8899, 0.3314, 0.8823, 0.3594, 0.9309, 0.357, 0.943, 0.3491, 0.9406, 0.3512, 0.93, 0.2412, 0.9544, 0.2364, 0.943, 0.2443, 0.9406, 0.2484, 0.9505, 0.3264, 0.8691, 0.3366, 0.876, 0.3314, 0.8823, 0.3225, 0.8764, 0.3594, 0.9185, 0.3594, 0.9309, 0.3512, 0.93, 0.3512, 0.9193, 0.248, 0.9646, 0.2412, 0.9544, 0.2484, 0.9505, 0.2544, 0.9594, 0.2567, 0.9734, 0.248, 0.9646, 0.2544, 0.9594, 0.2619, 0.967, 0.3784, 0.9475, 0.4418, 0.9272, 0.4416, 0.9273, 0.3834, 0.9596, 0.355, 0.05746, 0.4328, 0.02518, 0.5521, 0.4141, 0.548, 0.4156, 0.9362, 0.6386, 0.8894, 0.7086, 0.574, 0.4514, 0.5766, 0.4479, 0.1304, 0.4781, 0.1304, 0.394, 0.5356, 0.4328, 0.5354, 0.4372, 0.285, 0.1043, 0.355, 0.05746, 0.548, 0.4156, 0.5443, 0.4179, 0.9684, 0.5608, 0.9362, 0.6386, 0.5766, 0.4479, 0.5785, 0.4439, 0.1468, 0.5606, 0.1304, 0.4781, 0.5354, 0.4372, 0.5361, 0.4416, 0.2256, 0.1639, 0.285, 0.1043, 0.5443, 0.4179, 0.5411, 0.4209, 0.9848, 0.4783, 0.9684, 0.5608, 0.5785, 0.4439, 0.5795, 0.4395, 0.1788, 0.6383, 0.1468, 0.5606, 0.5361, 0.4416, 0.5376, 0.4458, 0.1789, 0.2338, 0.2256, 0.1639, 0.5411, 0.4209, 0.5386, 0.4244, 0.9848, 0.3941, 0.9848, 0.4783, 0.5795, 0.4395, 0.5797, 0.4351, 0.2255, 0.7083, 0.1788, 0.6383, 0.5376, 0.4458, 0.5397, 0.4497, 0.9684, 0.3116, 0.9848, 0.3941, 0.5797, 0.4351, 0.5791, 0.4307, 0.2849, 0.7679, 0.2255, 0.7083, 0.5397, 0.4497, 0.5426, 0.4529, 0.9362, 0.2338, 0.9684, 0.3116, 0.5791, 0.4307, 0.5776, 0.4265, 0.3548, 0.8148, 0.2849, 0.7679, 0.5426, 0.4529, 0.5461, 0.4556, 0.8895, 0.1638, 0.9362, 0.2338, 0.5776, 0.4265, 0.5754, 0.4227, 0.4326, 0.8471, 0.3548, 0.8148, 0.5461, 0.4556, 0.55, 0.4575, 0.83, 0.1042, 0.8895, 0.1638, 0.5754, 0.4227, 0.5724, 0.4194, 0.5152, 0.8636, 0.4326, 0.8471, 0.55, 0.4575, 0.5542, 0.4586, 0.76, 0.0574, 0.83, 0.1042, 0.5724, 0.4194, 0.5689, 0.4167, 0.5994, 0.8636, 0.5152, 0.8636, 0.5542, 0.4586, 0.5585, 0.4588, 0.6822, 0.02514, 0.76, 0.0574, 0.5689, 0.4167, 0.565, 0.4148, 0.6821, 0.8472, 0.5994, 0.8636, 0.5585, 0.4588, 0.5629, 0.4582, 0.5996, 0.0087, 0.6822, 0.02514, 0.565, 0.4148, 0.5607, 0.4137, 0.7599, 0.815, 0.6821, 0.8472, 0.5629, 0.4582, 0.567, 0.4567, 0.5154, 0.008713, 0.5996, 0.0087, 0.5607, 0.4137, 0.5564, 0.4135, 0.8299, 0.7682, 0.7599, 0.815, 0.567, 0.4567, 0.5707, 0.4544, 0.1468, 0.3115, 0.1789, 0.2338, 0.5386, 0.4244, 0.5367, 0.4284, 0.4328, 0.02518, 0.5154, 0.008713, 0.5564, 0.4135, 0.5521, 0.4141, 0.8894, 0.7086, 0.8299, 0.7682, 0.5707, 0.4544, 0.574, 0.4514, 0.02719, 0.8519, 0.02063, 0.8677, 0.01166, 0.865, 0.01891, 0.8474, 0.02063, 0.8677, 0.01729, 0.8845, 0.007957, 0.8836, 0.01166, 0.865, 0.01729, 0.8845, 0.01729, 0.9016, 0.007957, 0.9025, 0.007957, 0.8836, 0.01729, 0.9016, 0.02063, 0.9184, 0.01166, 0.9211, 0.007957, 0.9025, 0.02063, 0.9184, 0.02719, 0.9342, 0.01891, 0.9387, 0.01166, 0.9211, 0.02719, 0.9342, 0.0367, 0.9485, 0.02945, 0.9544, 0.01891, 0.9387, 0.0367, 0.9485, 0.04881, 0.9606, 0.04286, 0.9678, 0.02945, 0.9544, 0.04881, 0.9606, 0.06305, 0.9701, 0.05863, 0.9784, 0.04286, 0.9678, 0.06305, 0.9701, 0.07888, 0.9767, 0.07615, 0.9856, 0.05863, 0.9784, 0.07888, 0.9767, 0.09567, 0.98, 0.09475, 0.9893, 0.07615, 0.9856, 0.09567, 0.98, 0.1128, 0.98, 0.1137, 0.9893, 0.09475, 0.9893, 0.1128, 0.98, 0.1296, 0.9767, 0.1323, 0.9856, 0.1137, 0.9893, 0.1296, 0.9767, 0.1454, 0.9701, 0.1498, 0.9784, 0.1323, 0.9856, 0.1454, 0.9701, 0.1597, 0.9606, 0.1656, 0.9678, 0.1498, 0.9784, 0.1597, 0.9606, 0.1718, 0.9485, 0.179, 0.9544, 0.1656, 0.9678, 0.1718, 0.9485, 0.1813, 0.9342, 0.1896, 0.9387, 0.179, 0.9544, 0.1813, 0.9342, 0.1878, 0.9184, 0.1968, 0.9211, 0.1896, 0.9387, 0.1878, 0.9184, 0.1912, 0.9016, 0.2005, 0.9025, 0.1968, 0.9211, 0.1912, 0.9016, 0.1912, 0.8845, 0.2005, 0.8836, 0.2005, 0.9025, 0.1912, 0.8845, 0.1878, 0.8677, 0.1968, 0.865, 0.2005, 0.8836, 0.1878, 0.8677, 0.1813, 0.8519, 0.1896, 0.8474, 0.1968, 0.865, 0.1813, 0.8519, 0.1718, 0.8376, 0.179, 0.8317, 0.1896, 0.8474, 0.1718, 0.8376, 0.1597, 0.8255, 0.1656, 0.8183, 0.179, 0.8317, 0.1597, 0.8255, 0.1454, 0.816, 0.1498, 0.8077, 0.1656, 0.8183, 0.1454, 0.816, 0.1296, 0.8094, 0.1323, 0.8005, 0.1498, 0.8077, 0.1296, 0.8094, 0.1128, 0.8061, 0.1137, 0.7968, 0.1323, 0.8005, 0.1128, 0.8061, 0.09567, 0.8061, 0.09475, 0.7968, 0.1137, 0.7968, 0.09567, 0.8061, 0.07888, 0.8094, 0.07615, 0.8005, 0.09475, 0.7968, 0.07888, 0.8094, 0.06305, 0.816, 0.05863, 0.8077, 0.07615, 0.8005, 0.06305, 0.816, 0.04881, 0.8255, 0.04286, 0.8183, 0.05863, 0.8077, 0.04881, 0.8255, 0.0367, 0.8376, 0.02945, 0.8317, 0.04286, 0.8183, 0.0367, 0.8376, 0.02719, 0.8519, 0.01891, 0.8474, 0.02945, 0.8317, 0.4939, 0.8856, 0.4429, 0.9289, 0.4431, 0.9287, 0.4846, 0.8763, 0.3758, 0.9347, 0.442, 0.9271, 0.4418, 0.9272, 0.3784, 0.9475, 0.5012, 0.8965, 0.4428, 0.929, 0.4429, 0.9289, 0.4939, 0.8856, 0.3758, 0.9216, 0.4422, 0.9271, 0.442, 0.9271, 0.3758, 0.9347, 0.5062, 0.9086, 0.4426, 0.9291, 0.4428, 0.929, 0.5012, 0.8965, 0.3783, 0.9087, 0.4424, 0.9271, 0.4422, 0.9271, 0.3758, 0.9216, 0.5088, 0.9215, 0.4424, 0.9291, 0.4426, 0.9291, 0.5062, 0.9086, 0.3833, 0.8966, 0.4426, 0.9271, 0.4424, 0.9271, 0.3783, 0.9087, 0.5088, 0.9346, 0.4422, 0.9291, 0.4424, 0.9291, 0.5088, 0.9215, 0.3906, 0.8857, 0.4428, 0.9272, 0.4426, 0.9271, 0.3833, 0.8966, 0.5062, 0.9475, 0.4421, 0.9291, 0.4422, 0.9291, 0.5088, 0.9346, 0.3998, 0.8765, 0.443, 0.9274, 0.4428, 0.9272, 0.3906, 0.8857, 0.4617, 0.992, 0.4413, 0.9285, 0.4414, 0.9287, 0.4738, 0.987, 0.5012, 0.9596, 0.4419, 0.9291, 0.4421, 0.9291, 0.5062, 0.9475, 0.4107, 0.8692, 0.4431, 0.9275, 0.443, 0.9274, 0.3998, 0.8765, 0.4357, 0.9946, 0.4412, 0.9281, 0.4412, 0.9283, 0.4488, 0.9946, 0.4939, 0.9705, 0.4417, 0.929, 0.4419, 0.9291, 0.5012, 0.9596, 0.4228, 0.8641, 0.4432, 0.9277, 0.4431, 0.9275, 0.4107, 0.8692, 0.4229, 0.992, 0.4412, 0.9279, 0.4412, 0.9281, 0.4357, 0.9946, 0.4847, 0.9797, 0.4415, 0.9289, 0.4417, 0.929, 0.4939, 0.9705, 0.4357, 0.8616, 0.4432, 0.9279, 0.4432, 0.9277, 0.4228, 0.8641, 0.4108, 0.987, 0.4413, 0.9277, 0.4412, 0.9279, 0.4229, 0.992, 0.4738, 0.987, 0.4414, 0.9287, 0.4415, 0.9289, 0.4847, 0.9797, 0.4488, 0.8616, 0.4433, 0.9281, 0.4432, 0.9279, 0.4357, 0.8616, 0.3999, 0.9797, 0.4414, 0.9276, 0.4413, 0.9277, 0.4108, 0.987, 0.4488, 0.9946, 0.4412, 0.9283, 0.4413, 0.9285, 0.4617, 0.992, 0.4616, 0.8641, 0.4432, 0.9283, 0.4433, 0.9281, 0.4488, 0.8616, 0.3906, 0.9705, 0.4415, 0.9274, 0.4414, 0.9276, 0.3999, 0.9797, 0.4737, 0.8691, 0.4432, 0.9285, 0.4432, 0.9283, 0.4616, 0.8641, 0.3834, 0.9596, 0.4416, 0.9273, 0.4415, 0.9274, 0.3906, 0.9705, 0.4846, 0.8763, 0.4431, 0.9287, 0.4432, 0.9285, 0.4737, 0.8691])
me_cylinder_001.materials.append(mat_top)
me_cylinder_001.use_remesh_preserve_volume = False
me_cylinder_001.use_remesh_preserve_attributes = False
me_cylinder_001.use_mirror_vertex_groups = False
me_cylinder_001.update()

# ---- objects
ob_tall_lamp = bpy.data.objects.new('Tall Lamp', me_cylinder)
ob_top = bpy.data.objects.new('Top', me_cylinder_001)

# ---- transforms, parenting, visibility, modifiers, constraints
ob_tall_lamp.location = (3.376e-08, 2.03e-07, 0.0)
ob_tall_lamp.rotation_euler = (1.571, 0.0, 0.0)
ob_tall_lamp.lineart.crease_threshold = 0.0
_m = ob_tall_lamp.modifiers.new('Auto Smooth', 'NODES')
_m.node_group = ng_auto_smooth
_gi = [s.identifier for s in ng_auto_smooth.interface.items_tree if s.item_type == 'SOCKET' and s.in_out == 'INPUT']
_m[_gi[1]] = 0.5236  # Angle
ob_top.location = (3.176e-07, 1.395e-07, 0.9143)
ob_top.rotation_euler = (1.571, 0.0, 0.0)
ob_top.lineart.crease_threshold = 0.0
_m = ob_top.modifiers.new('Auto Smooth', 'NODES')
_m.node_group = ng_auto_smooth
_gi = [s.identifier for s in ng_auto_smooth.interface.items_tree if s.item_type == 'SOCKET' and s.in_out == 'INPUT']
_m[_gi[1]] = 0.5236  # Angle

# ---- collection membership
col_collection.objects.link(ob_tall_lamp)
col_collection.objects.link(ob_top)

# ---- scene / render settings (as saved in the file)
scene.frame_start = 1; scene.frame_end = 250; scene.frame_set(1)
scene.render.engine = 'BLENDER_EEVEE_NEXT'
scene.cycles.use_denoising = False
scene.cycles.samples = 128
scene.cycles.sampling_pattern = 'TABULATED_SOBOL'
scene.cycles.use_adaptive_sampling = False
scene.cycles.use_light_tree = False
scene.view_settings.view_transform = 'Filmic'
bpy.context.view_layer.update()

# ---- added for rendering (the .blend has no active camera and no usable light): camera, sun
cam_auto = bpy.data.cameras.new('AutoCamera')
cam_auto.lens = 50.0
cam_auto.sensor_width = 36.0
cam_auto.clip_end = 1000.0
ob_auto_camera = bpy.data.objects.new('AutoCamera', cam_auto)
scene.collection.objects.link(ob_auto_camera)
ob_auto_camera.location = (1.15805, -1.38966, 1.46638)
ob_auto_camera.rotation_euler = (1.09748, -7.21219e-08, 0.694738)
scene.camera = ob_auto_camera
light_auto_sun = bpy.data.lights.new('AutoSun', 'SUN')
light_auto_sun.energy = 3.0
light_auto_sun.angle = 0.0523599
ob_auto_sun = bpy.data.objects.new('AutoSun', light_auto_sun)
scene.collection.objects.link(ob_auto_sun)
ob_auto_sun.rotation_euler = (0.872665, 0.174533, 0.523599)
bpy.context.view_layer.update()
